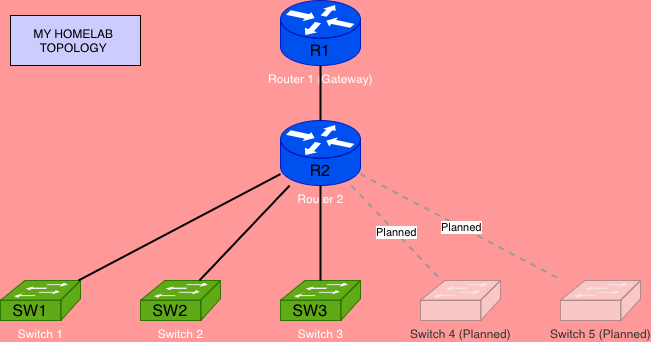

The diagram above was exported from draw.io. Its source (the exported page's mxGraphModel, read from the mxfile embedded in the PNG):
<mxGraphModel dx="839" dy="674" grid="1" gridSize="10" guides="1" tooltips="1" connect="1" arrows="1" fold="1" page="1" pageScale="1" pageWidth="850" pageHeight="1100" background="#FF9999" math="0" shadow="0">
  <root>
    <mxCell id="0" />
    <mxCell id="1" parent="0" />
    <mxCell id="USofJIjJ_PWCHfEqHJ_Q-2" parent="1" style="verticalLabelPosition=bottom;html=1;verticalAlign=top;aspect=fixed;align=center;pointerEvents=1;shape=mxgraph.cisco.routers.router;fillColor=#0050ef;strokeColor=#001DBC;fontColor=#ffffff;rounded=0;" value="Router 1 (Gateway)" vertex="1">
      <mxGeometry height="65" width="80" x="300" y="20" as="geometry" />
    </mxCell>
    <mxCell id="USofJIjJ_PWCHfEqHJ_Q-3" parent="1" style="verticalLabelPosition=bottom;html=1;verticalAlign=top;aspect=fixed;align=center;pointerEvents=1;shape=mxgraph.cisco.routers.router;fillColor=#0050ef;strokeColor=#001DBC;fontColor=#ffffff;rounded=0;" value="Router 2" vertex="1">
      <mxGeometry height="65" width="80" x="300" y="140" as="geometry" />
    </mxCell>
    <mxCell id="USofJIjJ_PWCHfEqHJ_Q-4" parent="1" style="verticalLabelPosition=bottom;html=1;verticalAlign=top;aspect=fixed;align=center;pointerEvents=1;shape=mxgraph.cisco.switches.workgroup_switch;fillColor=#60a917;strokeColor=#2D7600;fontColor=#ffffff;rounded=0;" value="Switch 1" vertex="1">
      <mxGeometry height="40" width="80" x="20" y="300" as="geometry" />
    </mxCell>
    <mxCell id="USofJIjJ_PWCHfEqHJ_Q-5" parent="1" style="verticalLabelPosition=bottom;html=1;verticalAlign=top;aspect=fixed;align=center;pointerEvents=1;shape=mxgraph.cisco.switches.workgroup_switch;fillColor=#60a917;strokeColor=#2D7600;fontColor=#ffffff;rounded=0;" value="Switch 2" vertex="1">
      <mxGeometry height="40" width="80" x="160" y="300" as="geometry" />
    </mxCell>
    <mxCell id="USofJIjJ_PWCHfEqHJ_Q-6" parent="1" style="verticalLabelPosition=bottom;html=1;verticalAlign=top;aspect=fixed;align=center;pointerEvents=1;shape=mxgraph.cisco.switches.workgroup_switch;fillColor=#60a917;strokeColor=#2D7600;fontColor=#ffffff;rounded=0;" value="Switch 3" vertex="1">
      <mxGeometry height="40" width="80" x="300" y="300" as="geometry" />
    </mxCell>
    <mxCell id="USofJIjJ_PWCHfEqHJ_Q-7" parent="1" style="verticalLabelPosition=bottom;html=1;verticalAlign=top;aspect=fixed;align=center;pointerEvents=1;shape=mxgraph.cisco.switches.workgroup_switch;fillColor=#f5f5f5;strokeColor=#666666;fontColor=#333333;opacity=50;rounded=0;" value="Switch 4 (Planned)" vertex="1">
      <mxGeometry height="40" width="80" x="440" y="300" as="geometry" />
    </mxCell>
    <mxCell id="USofJIjJ_PWCHfEqHJ_Q-8" parent="1" style="verticalLabelPosition=bottom;html=1;verticalAlign=top;aspect=fixed;align=center;pointerEvents=1;shape=mxgraph.cisco.switches.workgroup_switch;fillColor=#f5f5f5;strokeColor=#666666;fontColor=#333333;opacity=50;rounded=0;" value="Switch 5 (Planned)" vertex="1">
      <mxGeometry height="40" width="80" x="580" y="300" as="geometry" />
    </mxCell>
    <mxCell id="USofJIjJ_PWCHfEqHJ_Q-9" edge="1" parent="1" source="USofJIjJ_PWCHfEqHJ_Q-2" style="endArrow=none;html=1;strokeWidth=2;rounded=0;" target="USofJIjJ_PWCHfEqHJ_Q-3" value="">
      <mxGeometry height="50" relative="1" width="50" as="geometry" />
    </mxCell>
    <mxCell id="USofJIjJ_PWCHfEqHJ_Q-10" edge="1" parent="1" source="USofJIjJ_PWCHfEqHJ_Q-3" style="endArrow=none;html=1;strokeWidth=2;rounded=0;" target="USofJIjJ_PWCHfEqHJ_Q-4" value="">
      <mxGeometry height="50" relative="1" width="50" as="geometry" />
    </mxCell>
    <mxCell id="USofJIjJ_PWCHfEqHJ_Q-11" edge="1" parent="1" source="USofJIjJ_PWCHfEqHJ_Q-3" style="endArrow=none;html=1;strokeWidth=2;rounded=0;" target="USofJIjJ_PWCHfEqHJ_Q-5" value="">
      <mxGeometry height="50" relative="1" width="50" as="geometry" />
    </mxCell>
    <mxCell id="USofJIjJ_PWCHfEqHJ_Q-12" edge="1" parent="1" source="USofJIjJ_PWCHfEqHJ_Q-3" style="endArrow=none;html=1;strokeWidth=2;rounded=0;" target="USofJIjJ_PWCHfEqHJ_Q-6" value="">
      <mxGeometry height="50" relative="1" width="50" as="geometry" />
    </mxCell>
    <mxCell id="USofJIjJ_PWCHfEqHJ_Q-13" edge="1" parent="1" source="USofJIjJ_PWCHfEqHJ_Q-3" style="endArrow=none;html=1;strokeWidth=2;dashed=1;strokeColor=#999999;rounded=0;" target="USofJIjJ_PWCHfEqHJ_Q-7" value="Planned">
      <mxGeometry height="50" relative="1" width="50" as="geometry" />
    </mxCell>
    <mxCell id="USofJIjJ_PWCHfEqHJ_Q-14" edge="1" parent="1" source="USofJIjJ_PWCHfEqHJ_Q-3" style="endArrow=none;html=1;strokeWidth=2;dashed=1;strokeColor=#999999;rounded=0;" target="USofJIjJ_PWCHfEqHJ_Q-8" value="Planned">
      <mxGeometry height="50" relative="1" width="50" as="geometry" />
    </mxCell>
    <mxCell id="USofJIjJ_PWCHfEqHJ_Q-16" parent="1" style="rounded=0;whiteSpace=wrap;html=1;fillColor=#CCCCFF;" value="MY HOMELAB&amp;nbsp;&lt;div&gt;TOPOLOGY&amp;nbsp;&lt;/div&gt;" vertex="1">
      <mxGeometry height="50" width="130" x="30" y="35" as="geometry" />
    </mxCell>
    <mxCell id="USofJIjJ_PWCHfEqHJ_Q-19" parent="1" style="text;html=1;whiteSpace=wrap;strokeColor=none;fillColor=none;align=center;verticalAlign=middle;rounded=0;fontSize=16;" value="R1" vertex="1">
      <mxGeometry height="30" width="60" x="310" y="55" as="geometry" />
    </mxCell>
    <mxCell id="USofJIjJ_PWCHfEqHJ_Q-20" parent="1" style="text;html=1;whiteSpace=wrap;strokeColor=none;fillColor=none;align=center;verticalAlign=middle;rounded=0;fontSize=16;" value="R2" vertex="1">
      <mxGeometry height="30" width="60" x="310" y="175" as="geometry" />
    </mxCell>
    <mxCell id="USofJIjJ_PWCHfEqHJ_Q-21" parent="1" style="text;html=1;whiteSpace=wrap;strokeColor=none;fillColor=none;align=center;verticalAlign=middle;rounded=0;fontSize=16;" value="SW1" vertex="1">
      <mxGeometry height="20" width="60" x="20" y="320" as="geometry" />
    </mxCell>
    <mxCell id="USofJIjJ_PWCHfEqHJ_Q-24" parent="1" style="text;html=1;whiteSpace=wrap;strokeColor=none;fillColor=none;align=center;verticalAlign=middle;rounded=0;fontSize=16;" value="SW2" vertex="1">
      <mxGeometry height="30" width="60" x="160" y="315" as="geometry" />
    </mxCell>
    <mxCell id="USofJIjJ_PWCHfEqHJ_Q-25" parent="1" style="text;html=1;whiteSpace=wrap;strokeColor=none;fillColor=none;align=center;verticalAlign=middle;rounded=0;fontSize=16;" value="SW3" vertex="1">
      <mxGeometry height="30" width="60" x="300" y="315" as="geometry" />
    </mxCell>
  </root>
</mxGraphModel>